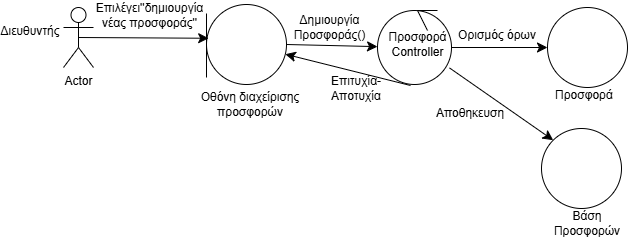

The diagram above was exported from draw.io. Its source (the exported page's mxGraphModel, read from the mxfile embedded in the PNG):
<mxGraphModel dx="891" dy="986" grid="0" gridSize="10" guides="1" tooltips="1" connect="1" arrows="1" fold="1" page="0" pageScale="1" pageWidth="827" pageHeight="1169" math="0" shadow="0">
  <root>
    <mxCell id="0" />
    <mxCell id="1" parent="0" />
    <mxCell id="GQwG_lmbAia-az9_DQpz-6" value="Actor" style="shape=umlActor;verticalLabelPosition=bottom;verticalAlign=top;html=1;outlineConnect=0;" vertex="1" parent="1">
      <mxGeometry x="-23" y="-45" width="30" height="60" as="geometry" />
    </mxCell>
    <mxCell id="GQwG_lmbAia-az9_DQpz-7" value="Διευθυντής" style="text;html=1;align=center;verticalAlign=middle;whiteSpace=wrap;rounded=0;" vertex="1" parent="1">
      <mxGeometry x="-86" y="-36" width="60" height="30" as="geometry" />
    </mxCell>
    <mxCell id="GQwG_lmbAia-az9_DQpz-10" value="" style="ellipse;whiteSpace=wrap;html=1;aspect=fixed;" vertex="1" parent="1">
      <mxGeometry x="455" y="76" width="80" height="80" as="geometry" />
    </mxCell>
    <mxCell id="GQwG_lmbAia-az9_DQpz-11" value="" style="ellipse;whiteSpace=wrap;html=1;aspect=fixed;" vertex="1" parent="1">
      <mxGeometry x="461" y="-45" width="80" height="80" as="geometry" />
    </mxCell>
    <mxCell id="GQwG_lmbAia-az9_DQpz-13" value="" style="ellipse;whiteSpace=wrap;html=1;aspect=fixed;" vertex="1" parent="1">
      <mxGeometry x="120" y="-48" width="80" height="80" as="geometry" />
    </mxCell>
    <mxCell id="GQwG_lmbAia-az9_DQpz-14" value="" style="endArrow=none;html=1;rounded=0;fontSize=12;startSize=8;endSize=8;curved=1;" edge="1" parent="1">
      <mxGeometry width="50" height="50" relative="1" as="geometry">
        <mxPoint x="120" y="25" as="sourcePoint" />
        <mxPoint x="120" y="-39" as="targetPoint" />
      </mxGeometry>
    </mxCell>
    <mxCell id="GQwG_lmbAia-az9_DQpz-15" value="" style="endArrow=classic;html=1;rounded=0;fontSize=12;startSize=8;endSize=8;curved=1;entryX=0.027;entryY=0.422;entryDx=0;entryDy=0;entryPerimeter=0;exitX=0.5;exitY=0.5;exitDx=0;exitDy=0;exitPerimeter=0;" edge="1" parent="1" source="GQwG_lmbAia-az9_DQpz-6" target="GQwG_lmbAia-az9_DQpz-13">
      <mxGeometry width="50" height="50" relative="1" as="geometry">
        <mxPoint x="187" y="214" as="sourcePoint" />
        <mxPoint x="237" y="164" as="targetPoint" />
      </mxGeometry>
    </mxCell>
    <mxCell id="GQwG_lmbAia-az9_DQpz-16" value="Οθόνη διαχείρισης προσφορών" style="text;html=1;align=center;verticalAlign=middle;whiteSpace=wrap;rounded=0;" vertex="1" parent="1">
      <mxGeometry x="111" y="37" width="106" height="30" as="geometry" />
    </mxCell>
    <mxCell id="GQwG_lmbAia-az9_DQpz-18" value="Επιλέγει''δημιουργία νέας προσφοράς''" style="text;html=1;align=center;verticalAlign=middle;whiteSpace=wrap;rounded=0;" vertex="1" parent="1">
      <mxGeometry x="16" y="-52" width="95" height="30" as="geometry" />
    </mxCell>
    <mxCell id="GQwG_lmbAia-az9_DQpz-19" value="" style="ellipse;whiteSpace=wrap;html=1;aspect=fixed;" vertex="1" parent="1">
      <mxGeometry x="291" y="-42" width="74" height="74" as="geometry" />
    </mxCell>
    <mxCell id="GQwG_lmbAia-az9_DQpz-20" value="" style="endArrow=none;html=1;rounded=0;" edge="1" parent="1">
      <mxGeometry width="50" height="50" relative="1" as="geometry">
        <mxPoint x="351" y="-42" as="sourcePoint" />
        <mxPoint x="341" y="-22" as="targetPoint" />
        <Array as="points">
          <mxPoint x="331" y="-42" />
        </Array>
      </mxGeometry>
    </mxCell>
    <mxCell id="GQwG_lmbAia-az9_DQpz-21" value="" style="endArrow=classic;html=1;rounded=0;fontSize=12;startSize=8;endSize=8;curved=1;exitX=1;exitY=0.5;exitDx=0;exitDy=0;" edge="1" parent="1" source="GQwG_lmbAia-az9_DQpz-13" target="GQwG_lmbAia-az9_DQpz-19">
      <mxGeometry width="50" height="50" relative="1" as="geometry">
        <mxPoint x="187" y="214" as="sourcePoint" />
        <mxPoint x="237" y="164" as="targetPoint" />
      </mxGeometry>
    </mxCell>
    <mxCell id="GQwG_lmbAia-az9_DQpz-22" value="Προσφορά Controller" style="text;html=1;align=center;verticalAlign=middle;whiteSpace=wrap;rounded=0;" vertex="1" parent="1">
      <mxGeometry x="306" y="-27" width="51" height="38" as="geometry" />
    </mxCell>
    <mxCell id="GQwG_lmbAia-az9_DQpz-23" value="Δημιουργία Προσφοράς()" style="text;html=1;align=center;verticalAlign=middle;whiteSpace=wrap;rounded=0;" vertex="1" parent="1">
      <mxGeometry x="196" y="-40" width="95" height="30" as="geometry" />
    </mxCell>
    <mxCell id="GQwG_lmbAia-az9_DQpz-24" value="Προσφορά" style="text;html=1;align=center;verticalAlign=middle;whiteSpace=wrap;rounded=0;" vertex="1" parent="1">
      <mxGeometry x="455" y="28" width="86" height="30" as="geometry" />
    </mxCell>
    <mxCell id="GQwG_lmbAia-az9_DQpz-25" value="" style="endArrow=classic;html=1;rounded=0;fontSize=12;startSize=8;endSize=8;curved=1;exitX=1;exitY=0.5;exitDx=0;exitDy=0;entryX=0;entryY=0.5;entryDx=0;entryDy=0;" edge="1" parent="1" source="GQwG_lmbAia-az9_DQpz-19" target="GQwG_lmbAia-az9_DQpz-11">
      <mxGeometry width="50" height="50" relative="1" as="geometry">
        <mxPoint x="293" y="214" as="sourcePoint" />
        <mxPoint x="343" y="164" as="targetPoint" />
      </mxGeometry>
    </mxCell>
    <mxCell id="GQwG_lmbAia-az9_DQpz-28" value="Βάση Προσφορών" style="text;html=1;align=center;verticalAlign=middle;whiteSpace=wrap;rounded=0;" vertex="1" parent="1">
      <mxGeometry x="471" y="156" width="60" height="30" as="geometry" />
    </mxCell>
    <mxCell id="GQwG_lmbAia-az9_DQpz-33" value="" style="endArrow=classic;html=1;rounded=0;fontSize=12;startSize=8;endSize=8;curved=1;exitX=0.973;exitY=0.776;exitDx=0;exitDy=0;exitPerimeter=0;entryX=0;entryY=0;entryDx=0;entryDy=0;" edge="1" parent="1" source="GQwG_lmbAia-az9_DQpz-19" target="GQwG_lmbAia-az9_DQpz-10">
      <mxGeometry width="50" height="50" relative="1" as="geometry">
        <mxPoint x="426" y="214" as="sourcePoint" />
        <mxPoint x="476" y="164" as="targetPoint" />
      </mxGeometry>
    </mxCell>
    <mxCell id="GQwG_lmbAia-az9_DQpz-48" value="Ορισμός όρων" style="text;html=1;align=center;verticalAlign=middle;whiteSpace=wrap;rounded=0;" vertex="1" parent="1">
      <mxGeometry x="361" y="-32" width="100" height="30" as="geometry" />
    </mxCell>
    <mxCell id="GQwG_lmbAia-az9_DQpz-51" value="Αποθηκευση" style="text;html=1;align=center;verticalAlign=middle;whiteSpace=wrap;rounded=0;" vertex="1" parent="1">
      <mxGeometry x="354" y="46" width="60" height="30" as="geometry" />
    </mxCell>
    <mxCell id="GQwG_lmbAia-az9_DQpz-53" value="" style="endArrow=classic;html=1;rounded=0;fontSize=12;startSize=8;endSize=8;curved=1;" edge="1" parent="1" target="GQwG_lmbAia-az9_DQpz-13">
      <mxGeometry width="50" height="50" relative="1" as="geometry">
        <mxPoint x="324" y="33" as="sourcePoint" />
        <mxPoint x="196" y="6" as="targetPoint" />
      </mxGeometry>
    </mxCell>
    <mxCell id="GQwG_lmbAia-az9_DQpz-54" value="Επιτυχία-Αποτυχία" style="text;html=1;align=center;verticalAlign=middle;whiteSpace=wrap;rounded=0;" vertex="1" parent="1">
      <mxGeometry x="240" y="21" width="60" height="30" as="geometry" />
    </mxCell>
  </root>
</mxGraphModel>